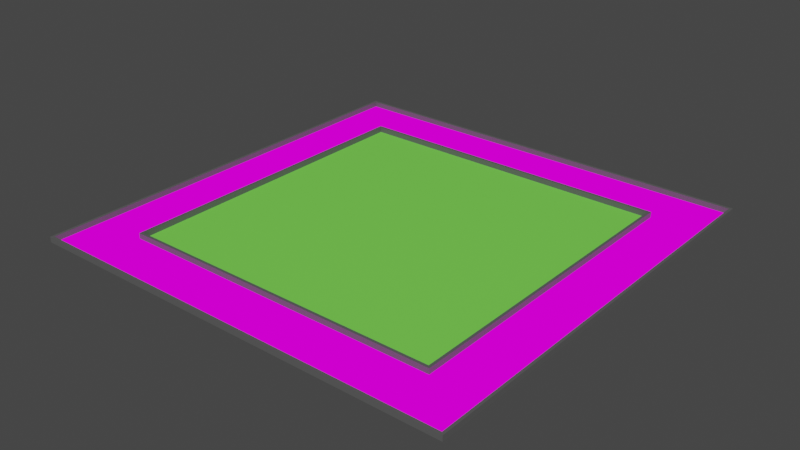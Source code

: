 # Source: parkur.blend  (saved by Blender 2.91.10; exported with 4.5.12 LTS)
import bpy
from mathutils import Matrix  # noqa: F401  (used for matrix-valued properties, if any)

bpy.ops.wm.read_factory_settings(use_empty=True)
scene = bpy.context.scene
scene.name = 'Scene'

# ---- collections
col_parkur = bpy.data.collections.new('Parkur'); scene.collection.children.link(col_parkur)

# ---- images (referenced by path relative to the original .blend; pixels are not part of the script)
import os
ASSET_DIR = os.environ.get("B2B_ASSET_DIR", "")  # directory of the original .blend (textures are referenced by path, not embedded)
HERE = os.path.dirname(os.path.abspath(__file__))  # packed textures are extracted next to this script under _unpacked/

def load_image(name, relpath, width, height, colorspace="sRGB"):
    """Load a texture the original file referenced (path relative to the .blend, or extracted next to this script)."""
    p = next((c for c in (os.path.join(HERE, relpath), os.path.join(ASSET_DIR, relpath)) if relpath and os.path.exists(c)), "")
    if p:
        img = bpy.data.images.load(p, check_existing=True)
        img.name = name
    else:  # same state as the original file: an image datablock whose file is absent (Cycles renders it pink)
        img = bpy.data.images.new(name, width, height)
        img.source = "FILE"
        img.filepath = "//" + (relpath or name)
    img.colorspace_settings.name = colorspace
    return img
img_road_png = load_image('road.png', 'road.png', 1024, 1024, 'sRGB')

# ---- materials (node trees are filled in below, after node groups)
mat_wall = bpy.data.materials.new('Wall')
mat_wall.use_transparent_shadow = False
mat_sixtygrass_mat = bpy.data.materials.new('SixtyGrass.Mat')
mat_sixtygrass_mat.use_transparent_shadow = False
mat_road = bpy.data.materials.new('Road')
mat_road.use_transparent_shadow = False

# ---- material node trees
mat_wall.use_nodes = True; mat_wall.node_tree.nodes.clear()
_N = mat_wall.node_tree.nodes; _L = mat_wall.node_tree.links
n0 = _N.new('ShaderNodeBsdfPrincipled'); n0.name = 'Principled BSDF'; n0.location = (10, 300)
n0.distribution = 'GGX'
n0.subsurface_method = 'BURLEY'
n0.inputs[0].default_value = (0.1015, 0.1015, 0.1015, 1.0)
n0.inputs[3].default_value = 1.45
n0.inputs[27].default_value = (0.0, 0.0, 0.0, 1.0)
n0.inputs[28].default_value = 1.0
n1 = _N.new('ShaderNodeOutputMaterial'); n1.name = 'Material Output'; n1.location = (300, 300)
_L.new(n0.outputs[0], n1.inputs[0])
n1.is_active_output = True
mat_sixtygrass_mat.use_nodes = True; mat_sixtygrass_mat.node_tree.nodes.clear()
_N = mat_sixtygrass_mat.node_tree.nodes; _L = mat_sixtygrass_mat.node_tree.links
n0 = _N.new('ShaderNodeBsdfPrincipled'); n0.name = 'Principled BSDF'; n0.location = (10, 300)
n0.distribution = 'GGX'
n0.subsurface_method = 'BURLEY'
n0.inputs[0].default_value = (0.1926, 0.8, 0.08362, 1.0)
n0.inputs[3].default_value = 1.45
n0.inputs[27].default_value = (0.0, 0.0, 0.0, 1.0)
n0.inputs[28].default_value = 1.0
n1 = _N.new('ShaderNodeOutputMaterial'); n1.name = 'Material Output'; n1.location = (300, 300)
_L.new(n0.outputs[0], n1.inputs[0])
n1.is_active_output = True
mat_road.use_nodes = True; mat_road.node_tree.nodes.clear()
_N = mat_road.node_tree.nodes; _L = mat_road.node_tree.links
n0 = _N.new('ShaderNodeOutputMaterial'); n0.name = 'Material Output'; n0.location = (300, 300)
n1 = _N.new('ShaderNodeTexImage'); n1.name = 'Image Texture'; n1.location = (-76, 305)
n1.image = img_road_png
_L.new(n1.outputs[0], n0.inputs[0])
n0.is_active_output = True

# ---- world
world_world = bpy.data.worlds.new('World'); scene.world = world_world
world_world.use_nodes = True; world_world.node_tree.nodes.clear()
_N = world_world.node_tree.nodes; _L = world_world.node_tree.links
n0 = _N.new('ShaderNodeOutputWorld'); n0.name = 'World Output'; n0.location = (300, 300)
n1 = _N.new('ShaderNodeBackground'); n1.name = 'Background'; n1.location = (10, 300)
n1.inputs[0].default_value = (0.05088, 0.05088, 0.05088, 1.0)
_L.new(n1.outputs[0], n0.inputs[0])
n0.is_active_output = True
world_world.color = (0.05088, 0.05088, 0.05088)
world_world.use_sun_shadow = False
world_world.sun_shadow_jitter_overblur = 0.0

# ---- meshes
me_cube_023 = bpy.data.meshes.new('Cube.023')
me_cube_023.from_pydata([(-1.0, -1.0, -1.0), (-1.0, -1.0, 1.0), (-1.0, 1.0, -1.0), (-1.0, 1.0, 1.0), (1.0, -1.0, -1.0), (1.0, -1.0, 1.0), (1.0, 1.0, -1.0), (1.0, 1.0, 1.0), (-0.9833, -0.9833, -1.0), (-0.9833, -0.9833, 1.0), (-0.9833, 0.9833, -1.0), (-0.9833, 0.9833, 1.0), (0.9833, 0.9833, -1.0), (0.9833, 0.9833, 1.0), (0.9833, -0.9833, -1.0), (0.9833, -0.9833, 1.0)], [], [(0, 1, 3, 2), (2, 3, 7, 6), (6, 7, 5, 4), (4, 5, 1, 0), (9, 8, 10, 11), (11, 10, 12, 13), (12, 14, 15, 13), (14, 8, 9, 15), (10, 2, 6, 4, 14, 12), (14, 4, 0, 2, 10, 8), (5, 7, 3, 1, 9, 11, 13, 15), (9, 1, 5, 15)])
_uv = me_cube_023.uv_layers.new(name='UVMap')
_uv.uv.foreach_set('vector', [0.375, 0.0, 0.625, 0.0, 0.625, 0.25, 0.375, 0.25, 0.375, 0.25, 0.625, 0.25, 0.625, 0.5, 0.375, 0.5, 0.375, 0.5, 0.625, 0.5, 0.625, 0.75, 0.375, 0.75, 0.375, 0.75, 0.625, 0.75, 0.625, 1.0, 0.375, 1.0, 0.5423, 0.0, 0.4589, 0.0, 0.4589, 0.25, 0.5423, 0.25, 0.5423, 0.25, 0.4589, 0.25, 0.4589, 0.5, 0.5423, 0.5, 0.4589, 0.5, 0.4589, 0.75, 0.5423, 0.75, 0.5423, 0.5, 0.4589, 0.75, 0.4589, 1.0, 0.5423, 1.0, 0.5423, 0.75, 0.1271, 0.5021, 0.125, 0.5, 0.375, 0.5, 0.375, 0.75, 0.3729, 0.7479, 0.3729, 0.5021, 0.3729, 0.7479, 0.375, 0.75, 0.125, 0.75, 0.125, 0.5, 0.1271, 0.5021, 0.1271, 0.7479, 0.625, 0.75, 0.625, 0.5, 0.875, 0.5, 0.875, 0.75, 0.8729, 0.7479, 0.8729, 0.5021, 0.6271, 0.5021, 0.6271, 0.7479, 0.8729, 0.7479, 0.875, 0.75, 0.625, 0.75, 0.6271, 0.7479])
me_cube_023.materials.append(mat_wall)
me_cube_023.use_remesh_fix_poles = True
me_cube_023.use_remesh_preserve_attributes = False
me_cube_023.use_mirror_vertex_groups = False
me_cube_023.update()
me_plane_001 = bpy.data.meshes.new('Plane.001')
me_plane_001.from_pydata([(-1.0, -1.0, 0.0), (1.0, -1.0, 0.0), (-1.0, 1.0, 0.0), (1.0, 1.0, 0.0)], [], [(0, 1, 3, 2)])
_uv = me_plane_001.uv_layers.new(name='UVMap')
_uv.uv.foreach_set('vector', [0.0, 0.0, 1.0, 0.0, 1.0, 1.0, 0.0, 1.0])
me_plane_001.materials.append(mat_sixtygrass_mat)
me_plane_001.use_remesh_fix_poles = True
me_plane_001.use_remesh_preserve_attributes = False
me_plane_001.use_mirror_vertex_groups = False
me_plane_001.update()
me_cube_025 = bpy.data.meshes.new('Cube.025')
me_cube_025.from_pydata([(-1.0, -1.0, -1.0), (-1.0, -1.0, 1.0), (-1.0, 1.0, -1.0), (-1.0, 1.0, 1.0), (1.0, -1.0, -1.0), (1.0, -1.0, 1.0), (1.0, 1.0, -1.0), (1.0, 1.0, 1.0), (-0.9875, -0.9875, -1.0), (-0.9875, -0.9875, 1.0), (-0.9875, 0.9875, -1.0), (-0.9875, 0.9875, 1.0), (0.9875, 0.9875, -1.0), (0.9875, 0.9875, 1.0), (0.9875, -0.9875, -1.0), (0.9875, -0.9875, 1.0)], [], [(0, 1, 3, 2), (2, 3, 7, 6), (6, 7, 5, 4), (4, 5, 1, 0), (9, 8, 10, 11), (11, 10, 12, 13), (12, 14, 15, 13), (9, 15, 14, 8), (10, 2, 6, 4, 14, 12), (14, 4, 0, 2, 10, 8), (5, 7, 3, 1, 9, 11, 13, 15), (9, 1, 5, 15)])
_uv = me_cube_025.uv_layers.new(name='UVMap')
_uv.uv.foreach_set('vector', [0.375, 0.0, 0.625, 0.0, 0.625, 0.25, 0.375, 0.25, 0.375, 0.25, 0.625, 0.25, 0.625, 0.5, 0.375, 0.5, 0.375, 0.5, 0.625, 0.5, 0.625, 0.75, 0.375, 0.75, 0.375, 0.75, 0.625, 0.75, 0.625, 1.0, 0.375, 1.0, 0.5313, 0.0, 0.448, 0.0, 0.448, 0.25, 0.5313, 0.25, 0.5313, 0.25, 0.448, 0.25, 0.448, 0.5, 0.5313, 0.5, 0.448, 0.5, 0.448, 0.75, 0.5313, 0.75, 0.5313, 0.5, 0.5313, 1.0, 0.5313, 0.75, 0.448, 0.75, 0.448, 1.0, 0.1266, 0.5016, 0.125, 0.5, 0.375, 0.5, 0.375, 0.75, 0.3734, 0.7484, 0.3734, 0.5016, 0.3734, 0.7484, 0.375, 0.75, 0.125, 0.75, 0.125, 0.5, 0.1266, 0.5016, 0.1266, 0.7484, 0.625, 0.75, 0.625, 0.5, 0.875, 0.5, 0.875, 0.75, 0.8734, 0.7484, 0.8734, 0.5016, 0.6266, 0.5016, 0.6266, 0.7484, 0.8734, 0.7484, 0.875, 0.75, 0.625, 0.75, 0.6266, 0.7484])
me_cube_025.materials.append(mat_wall)
me_cube_025.use_remesh_fix_poles = True
me_cube_025.use_remesh_preserve_attributes = False
me_cube_025.use_mirror_vertex_groups = False
me_cube_025.update()
me_plane_003 = bpy.data.meshes.new('Plane.003')
me_plane_003.from_pydata([(-0.7595, -0.7595, 0.0), (0.7595, -0.7595, 0.0), (-0.7595, 0.7595, 0.0), (0.7595, 0.7595, 0.0), (-1.0, -1.0, 0.0), (1.0, -1.0, 0.0), (-1.0, 1.0, 0.0), (1.0, 1.0, 0.0), (-0.7595, 0.0, 0.0), (0.0, -0.7595, 0.0), (0.0, 0.7595, 0.0), (-1.0, 0.0, 0.0), (0.0, -1.0, 0.0), (0.0, 1.0, 0.0), (0.8797, 0.8797, 0.0), (0.8797, -0.8797, 0.0)], [], [(5, 7, 14, 3, 1, 15), (6, 2, 10, 3, 14, 7, 13), (5, 15, 1, 9, 0, 4, 12), (4, 0, 8, 2, 6, 11)])
_uv = me_plane_003.uv_layers.new(name='UVMap')
_uv.uv.foreach_set('vector', [0.001218, 0.01069, 1.001, 0.01073, 1.001, 0.4959, 1.002, 0.999, 0.00157, 0.9894, 0.003789, 0.4808, 0.0, 1.0, -0.001145, 0.02011, 0.4934, 0.01027, 0.9995, 0.01355, 0.9973, 0.5593, 1.0, 1.0, 0.5, 1.0, 1.0, 0.0, 1.003, 0.5579, 1.003, 0.9947, 0.5081, 0.9963, 0.002562, 0.9954, 0.0, 0.0, 0.5, 0.0, 0.00267, 1.001, -0.00135, 0.009215, 0.4879, 0.01128, 1.003, 0.007008, 1.003, 0.9897, 0.5172, 1.002])
me_plane_003.materials.append(mat_road)
me_plane_003.use_remesh_fix_poles = True
me_plane_003.use_remesh_preserve_attributes = False
me_plane_003.use_mirror_vertex_groups = False
me_plane_003.update()

# ---- objects
ob_sixtywall = bpy.data.objects.new('SixtyWall', me_cube_023)
ob_sixtygrass = bpy.data.objects.new('SixtyGrass', me_plane_001)
ob_eightywall = bpy.data.objects.new('EightyWall', me_cube_025)
ob_road = bpy.data.objects.new('Road', me_plane_003)

# ---- transforms, parenting, visibility, modifiers, constraints
ob_sixtywall.location = (0.0, 0.0, 0.5)
ob_sixtywall.scale = (30.0, 30.0, 0.5)
ob_sixtywall.lineart.crease_threshold = 0.0
ob_sixtygrass.location = (0.0, 0.0, 0.0)
ob_sixtygrass.scale = (29.5, 29.5, 1.0)
ob_sixtygrass.lineart.crease_threshold = 0.0
ob_eightywall.location = (0.0, 0.0, 0.5)
ob_eightywall.scale = (40.0, 40.0, 0.5)
ob_eightywall.lineart.crease_threshold = 0.0
ob_road.location = (0.0, 0.0, 0.0)
ob_road.scale = (39.5, 39.5, 1.0)
ob_road.lineart.crease_threshold = 0.0

# ---- collection membership
col_parkur.objects.link(ob_sixtywall)
col_parkur.objects.link(ob_sixtygrass)
col_parkur.objects.link(ob_eightywall)
col_parkur.objects.link(ob_road)

# ---- scene / render settings (as saved in the file)
scene.frame_start = 1; scene.frame_end = 250; scene.frame_set(100)
scene.render.engine = 'BLENDER_EEVEE_NEXT'
scene.cycles.use_denoising = False
scene.cycles.samples = 128
scene.cycles.sampling_pattern = 'TABULATED_SOBOL'
scene.cycles.use_adaptive_sampling = False
scene.cycles.use_light_tree = False
scene.view_settings.view_transform = 'Filmic'
bpy.context.view_layer.update()

# ---- added for rendering (the .blend has no active camera and no usable light): camera, sun
cam_auto = bpy.data.cameras.new('AutoCamera')
cam_auto.lens = 50.0
cam_auto.sensor_width = 36.0
cam_auto.clip_end = 1837.15
ob_auto_camera = bpy.data.objects.new('AutoCamera', cam_auto)
scene.collection.objects.link(ob_auto_camera)
ob_auto_camera.location = (104.681, -125.618, 84.245)
ob_auto_camera.rotation_euler = (1.09748, -7.21219e-08, 0.694738)
scene.camera = ob_auto_camera
light_auto_sun = bpy.data.lights.new('AutoSun', 'SUN')
light_auto_sun.energy = 3.0
light_auto_sun.angle = 0.0523599
ob_auto_sun = bpy.data.objects.new('AutoSun', light_auto_sun)
scene.collection.objects.link(ob_auto_sun)
ob_auto_sun.rotation_euler = (0.872665, 0.174533, 0.523599)
bpy.context.view_layer.update()
